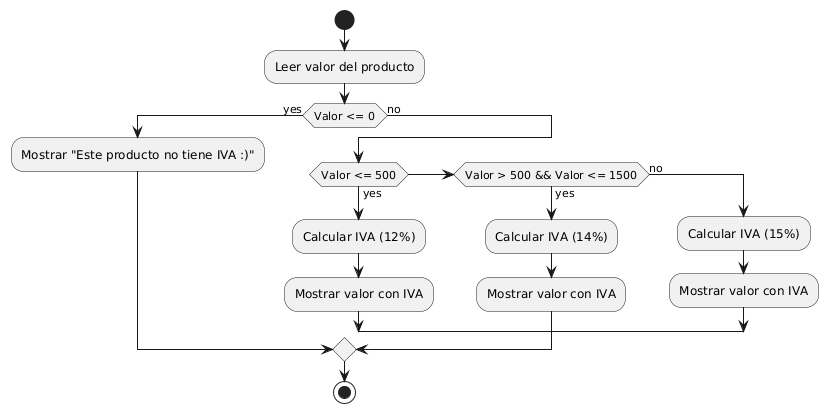

The diagram above was rendered by PlantUML. Its source (embedded in the PNG):
@startuml
start

:Leer valor del producto;

if (Valor <= 0) then (yes)
    :Mostrar "Este producto no tiene IVA :)";
else (no)
    if (Valor <= 500) then (yes)
        :Calcular IVA (12%);
        :Mostrar valor con IVA;
    elseif (Valor > 500 && Valor <= 1500) then (yes)
        :Calcular IVA (14%);
        :Mostrar valor con IVA;
    else (no)
        :Calcular IVA (15%);
        :Mostrar valor con IVA;
    endif
endif

stop
@enduml